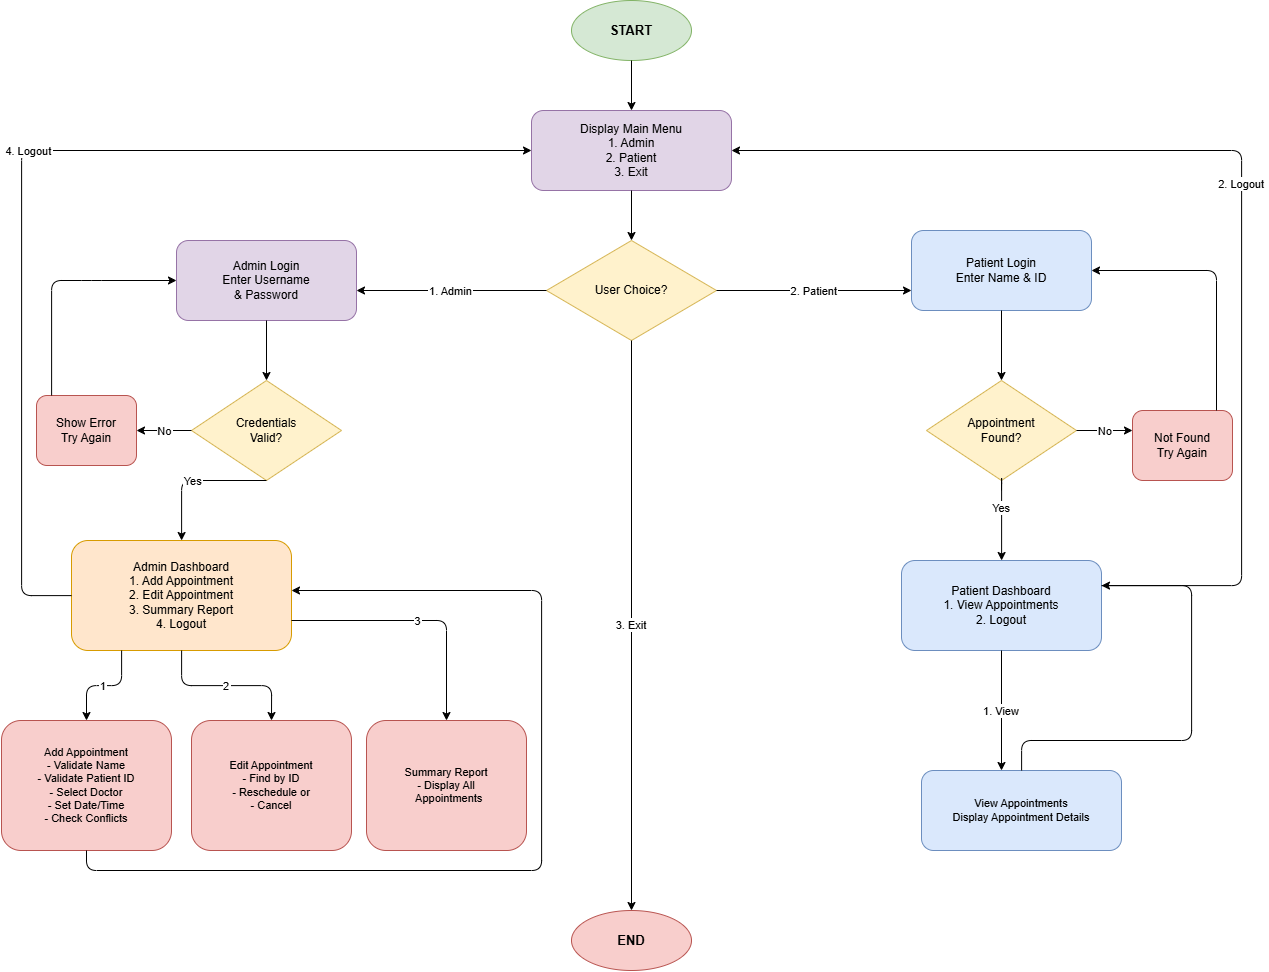

The diagram above was exported from draw.io. Its source (the exported page's mxGraphModel, read from the mxfile embedded in the PNG):
<mxGraphModel dx="1893" dy="1040" grid="1" gridSize="10" guides="1" tooltips="1" connect="1" arrows="1" fold="1" page="1" pageScale="1" pageWidth="850" pageHeight="1100" math="0" shadow="0">
  <root>
    <mxCell id="0" />
    <mxCell id="1" parent="0" />
    <mxCell id="ImkQdSKvh9s4qeJNI-iQ-2" parent="1" style="ellipse;whiteSpace=wrap;html=1;fillColor=#d5e8d4;strokeColor=#82b366;fontSize=13;fontStyle=1;" value="START" vertex="1">
      <mxGeometry height="60" width="120" x="1030" y="470" as="geometry" />
    </mxCell>
    <mxCell id="ImkQdSKvh9s4qeJNI-iQ-3" parent="1" style="rounded=1;whiteSpace=wrap;html=1;fillColor=#e1d5e7;strokeColor=#9673a6;fontSize=12;" value="Display Main Menu&#10;1. Admin&#10;2. Patient&#10;3. Exit" vertex="1">
      <mxGeometry height="80" width="200" x="990" y="580" as="geometry" />
    </mxCell>
    <mxCell id="ImkQdSKvh9s4qeJNI-iQ-4" parent="1" style="rhombus;whiteSpace=wrap;html=1;fillColor=#fff2cc;strokeColor=#d6b656;fontSize=12;" value="User Choice?" vertex="1">
      <mxGeometry height="100" width="170" x="1005" y="710" as="geometry" />
    </mxCell>
    <mxCell id="ImkQdSKvh9s4qeJNI-iQ-5" parent="1" style="rounded=1;whiteSpace=wrap;html=1;fillColor=#e1d5e7;strokeColor=#9673a6;fontSize=12;" value="Admin Login&#10;Enter Username&#10;&amp; Password" vertex="1">
      <mxGeometry height="80" width="180" x="635" y="710" as="geometry" />
    </mxCell>
    <mxCell id="ImkQdSKvh9s4qeJNI-iQ-6" parent="1" style="rhombus;whiteSpace=wrap;html=1;fillColor=#fff2cc;strokeColor=#d6b656;fontSize=12;" value="Credentials&#10;Valid?" vertex="1">
      <mxGeometry height="100" width="150" x="650" y="850" as="geometry" />
    </mxCell>
    <mxCell id="ImkQdSKvh9s4qeJNI-iQ-7" parent="1" style="rounded=1;whiteSpace=wrap;html=1;fillColor=#f8cecc;strokeColor=#b85450;fontSize=12;" value="Show Error&#10;Try Again" vertex="1">
      <mxGeometry height="70" width="100" x="495" y="865" as="geometry" />
    </mxCell>
    <mxCell id="ImkQdSKvh9s4qeJNI-iQ-8" parent="1" style="rounded=1;whiteSpace=wrap;html=1;fillColor=#ffe6cc;strokeColor=#d79b00;fontSize=12;" value="Admin Dashboard&#10;1. Add Appointment&#10;2. Edit Appointment&#10;3. Summary Report&#10;4. Logout" vertex="1">
      <mxGeometry height="110" width="220" x="530" y="1010" as="geometry" />
    </mxCell>
    <mxCell id="ImkQdSKvh9s4qeJNI-iQ-9" parent="1" style="rounded=1;whiteSpace=wrap;html=1;fillColor=#f8cecc;strokeColor=#b85450;fontSize=11;" value="Add Appointment&#10;- Validate Name&#10;- Validate Patient ID&#10;- Select Doctor&#10;- Set Date/Time&#10;- Check Conflicts" vertex="1">
      <mxGeometry height="130" width="170" x="460" y="1190" as="geometry" />
    </mxCell>
    <mxCell id="ImkQdSKvh9s4qeJNI-iQ-10" parent="1" style="rounded=1;whiteSpace=wrap;html=1;fillColor=#f8cecc;strokeColor=#b85450;fontSize=11;" value="Edit Appointment&#10;- Find by ID&#10;- Reschedule or&#10;- Cancel" vertex="1">
      <mxGeometry height="130" width="160" x="650" y="1190" as="geometry" />
    </mxCell>
    <mxCell id="ImkQdSKvh9s4qeJNI-iQ-11" parent="1" style="rounded=1;whiteSpace=wrap;html=1;fillColor=#f8cecc;strokeColor=#b85450;fontSize=11;" value="Summary Report&#10;- Display All&#10;  Appointments" vertex="1">
      <mxGeometry height="130" width="160" x="825" y="1190" as="geometry" />
    </mxCell>
    <mxCell id="ImkQdSKvh9s4qeJNI-iQ-12" parent="1" style="rounded=1;whiteSpace=wrap;html=1;fillColor=#dae8fc;strokeColor=#6c8ebf;fontSize=12;" value="Patient Login&#10;Enter Name &amp; ID" vertex="1">
      <mxGeometry height="80" width="180" x="1370" y="700" as="geometry" />
    </mxCell>
    <mxCell id="ImkQdSKvh9s4qeJNI-iQ-13" parent="1" style="rhombus;whiteSpace=wrap;html=1;fillColor=#fff2cc;strokeColor=#d6b656;fontSize=12;" value="Appointment&#10;Found?" vertex="1">
      <mxGeometry height="100" width="150" x="1385" y="850" as="geometry" />
    </mxCell>
    <mxCell id="ImkQdSKvh9s4qeJNI-iQ-14" parent="1" style="rounded=1;whiteSpace=wrap;html=1;fillColor=#f8cecc;strokeColor=#b85450;fontSize=12;" value="Not Found&#10;Try Again" vertex="1">
      <mxGeometry height="70" width="100" x="1591" y="880" as="geometry" />
    </mxCell>
    <mxCell id="ImkQdSKvh9s4qeJNI-iQ-15" parent="1" style="rounded=1;whiteSpace=wrap;html=1;fillColor=#dae8fc;strokeColor=#6c8ebf;fontSize=12;" value="Patient Dashboard&#10;1. View Appointments&#10;2. Logout" vertex="1">
      <mxGeometry height="90" width="200" x="1360" y="1030" as="geometry" />
    </mxCell>
    <mxCell id="ImkQdSKvh9s4qeJNI-iQ-16" parent="1" style="rounded=1;whiteSpace=wrap;html=1;fillColor=#dae8fc;strokeColor=#6c8ebf;fontSize=11;" value="View Appointments&#10;Display Appointment Details" vertex="1">
      <mxGeometry height="80" width="200" x="1380" y="1240" as="geometry" />
    </mxCell>
    <mxCell id="ImkQdSKvh9s4qeJNI-iQ-17" parent="1" style="ellipse;whiteSpace=wrap;html=1;fillColor=#f8cecc;strokeColor=#b85450;fontSize=13;fontStyle=1;" value="END" vertex="1">
      <mxGeometry height="60" width="120" x="1030" y="1380" as="geometry" />
    </mxCell>
    <mxCell id="ImkQdSKvh9s4qeJNI-iQ-18" edge="1" parent="1" source="ImkQdSKvh9s4qeJNI-iQ-2" style="edgeStyle=orthogonalEdgeStyle;" target="ImkQdSKvh9s4qeJNI-iQ-3">
      <mxGeometry relative="1" as="geometry" />
    </mxCell>
    <mxCell id="ImkQdSKvh9s4qeJNI-iQ-19" edge="1" parent="1" source="ImkQdSKvh9s4qeJNI-iQ-3" style="edgeStyle=orthogonalEdgeStyle;" target="ImkQdSKvh9s4qeJNI-iQ-4">
      <mxGeometry relative="1" as="geometry" />
    </mxCell>
    <mxCell id="ImkQdSKvh9s4qeJNI-iQ-20" edge="1" parent="1" source="ImkQdSKvh9s4qeJNI-iQ-4" style="edgeStyle=orthogonalEdgeStyle;" target="ImkQdSKvh9s4qeJNI-iQ-5" value="1. Admin">
      <mxGeometry relative="1" as="geometry">
        <Array as="points">
          <mxPoint x="1005" y="760" />
          <mxPoint x="640" y="760" />
        </Array>
      </mxGeometry>
    </mxCell>
    <mxCell id="ImkQdSKvh9s4qeJNI-iQ-21" edge="1" parent="1" source="ImkQdSKvh9s4qeJNI-iQ-4" style="edgeStyle=orthogonalEdgeStyle;" target="ImkQdSKvh9s4qeJNI-iQ-12" value="2. Patient">
      <mxGeometry relative="1" as="geometry">
        <Array as="points">
          <mxPoint x="1175" y="760" />
          <mxPoint x="1540" y="760" />
        </Array>
      </mxGeometry>
    </mxCell>
    <mxCell id="ImkQdSKvh9s4qeJNI-iQ-22" edge="1" parent="1" source="ImkQdSKvh9s4qeJNI-iQ-4" style="edgeStyle=orthogonalEdgeStyle;" target="ImkQdSKvh9s4qeJNI-iQ-17" value="3. Exit">
      <mxGeometry relative="1" as="geometry">
        <Array as="points">
          <mxPoint x="1090" y="810" />
          <mxPoint x="1090" y="1380" />
        </Array>
      </mxGeometry>
    </mxCell>
    <mxCell id="ImkQdSKvh9s4qeJNI-iQ-23" edge="1" parent="1" source="ImkQdSKvh9s4qeJNI-iQ-5" style="edgeStyle=orthogonalEdgeStyle;" target="ImkQdSKvh9s4qeJNI-iQ-6">
      <mxGeometry relative="1" as="geometry" />
    </mxCell>
    <mxCell id="ImkQdSKvh9s4qeJNI-iQ-24" edge="1" parent="1" source="ImkQdSKvh9s4qeJNI-iQ-6" style="edgeStyle=orthogonalEdgeStyle;" target="ImkQdSKvh9s4qeJNI-iQ-7" value="No">
      <mxGeometry relative="1" as="geometry">
        <Array as="points">
          <mxPoint x="565" y="900" />
          <mxPoint x="510" y="900" />
        </Array>
      </mxGeometry>
    </mxCell>
    <mxCell id="ImkQdSKvh9s4qeJNI-iQ-25" edge="1" parent="1" source="ImkQdSKvh9s4qeJNI-iQ-7" style="edgeStyle=orthogonalEdgeStyle;" target="ImkQdSKvh9s4qeJNI-iQ-5">
      <mxGeometry relative="1" as="geometry">
        <Array as="points">
          <mxPoint x="510" y="750" />
          <mxPoint x="550" y="750" />
        </Array>
      </mxGeometry>
    </mxCell>
    <mxCell id="ImkQdSKvh9s4qeJNI-iQ-26" edge="1" parent="1" source="ImkQdSKvh9s4qeJNI-iQ-6" style="edgeStyle=orthogonalEdgeStyle;" target="ImkQdSKvh9s4qeJNI-iQ-8" value="Yes">
      <mxGeometry relative="1" as="geometry">
        <Array as="points">
          <mxPoint x="640" y="950" />
          <mxPoint x="640" y="1010" />
        </Array>
      </mxGeometry>
    </mxCell>
    <mxCell id="ImkQdSKvh9s4qeJNI-iQ-27" edge="1" parent="1" source="ImkQdSKvh9s4qeJNI-iQ-8" style="edgeStyle=orthogonalEdgeStyle;entryX=0.5;entryY=0;entryDx=0;entryDy=0;" target="ImkQdSKvh9s4qeJNI-iQ-9" value="1">
      <mxGeometry relative="1" as="geometry">
        <Array as="points">
          <mxPoint x="580" y="1155" />
          <mxPoint x="545" y="1155" />
        </Array>
      </mxGeometry>
    </mxCell>
    <mxCell id="ImkQdSKvh9s4qeJNI-iQ-28" edge="1" parent="1" source="ImkQdSKvh9s4qeJNI-iQ-8" style="edgeStyle=orthogonalEdgeStyle;entryX=0.5;entryY=0;entryDx=0;entryDy=0;" target="ImkQdSKvh9s4qeJNI-iQ-10" value="2">
      <mxGeometry relative="1" as="geometry">
        <Array as="points" />
      </mxGeometry>
    </mxCell>
    <mxCell id="ImkQdSKvh9s4qeJNI-iQ-29" edge="1" parent="1" source="ImkQdSKvh9s4qeJNI-iQ-8" style="edgeStyle=orthogonalEdgeStyle;" target="ImkQdSKvh9s4qeJNI-iQ-11" value="3">
      <mxGeometry relative="1" as="geometry">
        <Array as="points">
          <mxPoint x="905" y="1090" />
        </Array>
      </mxGeometry>
    </mxCell>
    <mxCell id="ImkQdSKvh9s4qeJNI-iQ-30" edge="1" parent="1" source="ImkQdSKvh9s4qeJNI-iQ-8" style="edgeStyle=orthogonalEdgeStyle;" target="ImkQdSKvh9s4qeJNI-iQ-3" value="4. Logout">
      <mxGeometry relative="1" as="geometry">
        <Array as="points">
          <mxPoint x="480" y="1065" />
          <mxPoint x="480" y="620" />
          <mxPoint x="990" y="620" />
        </Array>
      </mxGeometry>
    </mxCell>
    <mxCell id="ImkQdSKvh9s4qeJNI-iQ-31" edge="1" parent="1" source="ImkQdSKvh9s4qeJNI-iQ-9" style="edgeStyle=orthogonalEdgeStyle;" target="ImkQdSKvh9s4qeJNI-iQ-8">
      <mxGeometry relative="1" as="geometry">
        <Array as="points">
          <mxPoint x="545" y="1340" />
          <mxPoint x="1000" y="1340" />
          <mxPoint x="1000" y="1060" />
        </Array>
      </mxGeometry>
    </mxCell>
    <mxCell id="ImkQdSKvh9s4qeJNI-iQ-32" edge="1" parent="1" source="ImkQdSKvh9s4qeJNI-iQ-12" style="edgeStyle=orthogonalEdgeStyle;" target="ImkQdSKvh9s4qeJNI-iQ-13">
      <mxGeometry relative="1" as="geometry" />
    </mxCell>
    <mxCell id="ImkQdSKvh9s4qeJNI-iQ-33" edge="1" parent="1" source="ImkQdSKvh9s4qeJNI-iQ-13" style="edgeStyle=orthogonalEdgeStyle;" target="ImkQdSKvh9s4qeJNI-iQ-14" value="No">
      <mxGeometry relative="1" as="geometry">
        <Array as="points">
          <mxPoint x="1615" y="900" />
          <mxPoint x="1625" y="900" />
        </Array>
      </mxGeometry>
    </mxCell>
    <mxCell id="ImkQdSKvh9s4qeJNI-iQ-34" edge="1" parent="1" source="ImkQdSKvh9s4qeJNI-iQ-14" style="edgeStyle=orthogonalEdgeStyle;" target="ImkQdSKvh9s4qeJNI-iQ-12">
      <mxGeometry relative="1" as="geometry">
        <Array as="points">
          <mxPoint x="1675" y="740" />
        </Array>
      </mxGeometry>
    </mxCell>
    <mxCell id="ImkQdSKvh9s4qeJNI-iQ-35" edge="1" parent="1" style="edgeStyle=orthogonalEdgeStyle;" target="ImkQdSKvh9s4qeJNI-iQ-15" value="Yes">
      <mxGeometry relative="1" as="geometry">
        <Array as="points">
          <mxPoint x="1460" y="943" />
        </Array>
        <mxPoint x="1460" y="960" as="sourcePoint" />
        <mxPoint x="1454.9965217391305" y="1030" as="targetPoint" />
      </mxGeometry>
    </mxCell>
    <mxCell id="ImkQdSKvh9s4qeJNI-iQ-36" edge="1" parent="1" source="ImkQdSKvh9s4qeJNI-iQ-15" style="edgeStyle=orthogonalEdgeStyle;" target="ImkQdSKvh9s4qeJNI-iQ-16" value="1. View">
      <mxGeometry relative="1" as="geometry">
        <Array as="points">
          <mxPoint x="1540" y="1100" />
          <mxPoint x="1540" y="1170" />
        </Array>
      </mxGeometry>
    </mxCell>
    <mxCell id="ImkQdSKvh9s4qeJNI-iQ-37" edge="1" parent="1" source="ImkQdSKvh9s4qeJNI-iQ-15" style="edgeStyle=orthogonalEdgeStyle;" target="ImkQdSKvh9s4qeJNI-iQ-3" value="2. Logout">
      <mxGeometry relative="1" as="geometry">
        <Array as="points">
          <mxPoint x="1700" y="1055" />
          <mxPoint x="1700" y="620" />
          <mxPoint x="1190" y="620" />
        </Array>
      </mxGeometry>
    </mxCell>
    <mxCell id="ImkQdSKvh9s4qeJNI-iQ-38" edge="1" parent="1" source="ImkQdSKvh9s4qeJNI-iQ-16" style="edgeStyle=orthogonalEdgeStyle;" target="ImkQdSKvh9s4qeJNI-iQ-15">
      <mxGeometry relative="1" as="geometry">
        <Array as="points">
          <mxPoint x="1650" y="1210" />
          <mxPoint x="1650" y="1055" />
        </Array>
      </mxGeometry>
    </mxCell>
  </root>
</mxGraphModel>